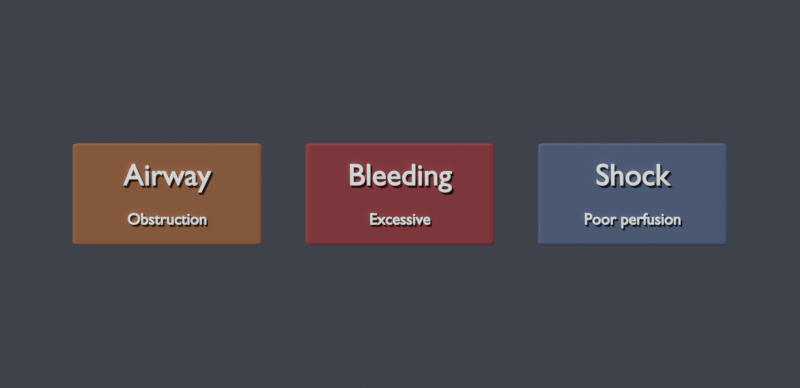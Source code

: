 # Source: three-killers.blend  (saved by Blender 5.1.30; exported with 4.5.12 LTS)
import bpy
from mathutils import Matrix  # noqa: F401  (used for matrix-valued properties, if any)

bpy.ops.wm.read_factory_settings(use_empty=True)
scene = bpy.context.scene
scene.name = 'Scene'

# ---- materials (node trees are filled in below, after node groups)
mat_card_0_mat = bpy.data.materials.new('card_0_mat')
mat_white_text = bpy.data.materials.new('white_text')
mat_card_1_mat = bpy.data.materials.new('card_1_mat')
mat_card_2_mat = bpy.data.materials.new('card_2_mat')

# ---- material node trees
mat_card_0_mat.use_nodes = True; mat_card_0_mat.node_tree.nodes.clear()
_N = mat_card_0_mat.node_tree.nodes; _L = mat_card_0_mat.node_tree.links
n0 = _N.new('ShaderNodeBsdfPrincipled'); n0.name = 'Principled BSDF'; n0.location = (-200, 100)
n0.inputs[0].default_value = (0.32, 0.12, 0.04, 1.0)
n0.inputs[2].default_value = 0.55
n0.inputs[27].default_value = (0.8, 0.3, 0.1, 1.0)
n1 = _N.new('ShaderNodeOutputMaterial'); n1.name = 'Material Output'; n1.location = (200, 100)
_L.new(n0.outputs[0], n1.inputs[0])
n1.is_active_output = True
mat_white_text.use_nodes = True; mat_white_text.node_tree.nodes.clear()
_N = mat_white_text.node_tree.nodes; _L = mat_white_text.node_tree.links
n0 = _N.new('ShaderNodeBsdfPrincipled'); n0.name = 'Principled BSDF'; n0.location = (-200, 100)
n0.inputs[0].default_value = (0.97, 0.97, 0.95, 1.0)
n0.inputs[2].default_value = 0.3
n1 = _N.new('ShaderNodeOutputMaterial'); n1.name = 'Material Output'; n1.location = (200, 100)
_L.new(n0.outputs[0], n1.inputs[0])
n1.is_active_output = True
mat_card_1_mat.use_nodes = True; mat_card_1_mat.node_tree.nodes.clear()
_N = mat_card_1_mat.node_tree.nodes; _L = mat_card_1_mat.node_tree.links
n0 = _N.new('ShaderNodeBsdfPrincipled'); n0.name = 'Principled BSDF'; n0.location = (-200, 100)
n0.inputs[0].default_value = (0.28, 0.032, 0.04, 1.0)
n0.inputs[2].default_value = 0.55
n0.inputs[27].default_value = (0.7, 0.08, 0.1, 1.0)
n1 = _N.new('ShaderNodeOutputMaterial'); n1.name = 'Material Output'; n1.location = (200, 100)
_L.new(n0.outputs[0], n1.inputs[0])
n1.is_active_output = True
mat_card_2_mat.use_nodes = True; mat_card_2_mat.node_tree.nodes.clear()
_N = mat_card_2_mat.node_tree.nodes; _L = mat_card_2_mat.node_tree.links
n0 = _N.new('ShaderNodeBsdfPrincipled'); n0.name = 'Principled BSDF'; n0.location = (-200, 100)
n0.inputs[0].default_value = (0.08, 0.12, 0.22, 1.0)
n0.inputs[2].default_value = 0.55
n0.inputs[27].default_value = (0.2, 0.3, 0.55, 1.0)
n1 = _N.new('ShaderNodeOutputMaterial'); n1.name = 'Material Output'; n1.location = (200, 100)
_L.new(n0.outputs[0], n1.inputs[0])
n1.is_active_output = True

# ---- world
world_world = bpy.data.worlds.new('World'); scene.world = world_world
world_world.use_nodes = True; world_world.node_tree.nodes.clear()
_N = world_world.node_tree.nodes; _L = world_world.node_tree.links
n0 = _N.new('ShaderNodeBackground'); n0.name = 'Background'; n0.location = (-200, 100)
n0.inputs[0].default_value = (0.05, 0.055, 0.07, 1.0)
n1 = _N.new('ShaderNodeOutputWorld'); n1.name = 'World Output'; n1.location = (200, 100)
_L.new(n0.outputs[0], n1.inputs[0])
n1.is_active_output = True

# ---- cameras
cam_cam = bpy.data.cameras.new('Cam')
cam_cam.type = 'ORTHO'
cam_cam.ortho_scale = 11.0

# ---- lights
light_key = bpy.data.lights.new('Key', 'SUN')
light_key.angle = 0.1396
light_key.energy = 3.0
light_fill = bpy.data.lights.new('Fill', 'SUN')
light_fill.angle = 0.2094
light_fill.energy = 1.0

# ---- meshes
me_card_0_box_mesh = bpy.data.meshes.new('card_0_box_mesh')
me_card_0_box_mesh.from_pydata([(-0.5, -0.5, -0.5), (0.5, -0.5, -0.5), (0.5, 0.5, -0.5), (-0.5, 0.5, -0.5), (-0.5, -0.5, 0.5), (0.5, -0.5, 0.5), (0.5, 0.5, 0.5), (-0.5, 0.5, 0.5)], [], [(0, 1, 2, 3), (7, 6, 5, 4), (4, 5, 1, 0), (5, 6, 2, 1), (6, 7, 3, 2), (7, 4, 0, 3)])
me_card_0_box_mesh.materials.append(mat_card_0_mat)
me_card_0_box_mesh.update()
me_card_1_box_mesh = bpy.data.meshes.new('card_1_box_mesh')
me_card_1_box_mesh.from_pydata([(-0.5, -0.5, -0.5), (0.5, -0.5, -0.5), (0.5, 0.5, -0.5), (-0.5, 0.5, -0.5), (-0.5, -0.5, 0.5), (0.5, -0.5, 0.5), (0.5, 0.5, 0.5), (-0.5, 0.5, 0.5)], [], [(0, 1, 2, 3), (7, 6, 5, 4), (4, 5, 1, 0), (5, 6, 2, 1), (6, 7, 3, 2), (7, 4, 0, 3)])
me_card_1_box_mesh.materials.append(mat_card_1_mat)
me_card_1_box_mesh.update()
me_card_2_box_mesh = bpy.data.meshes.new('card_2_box_mesh')
me_card_2_box_mesh.from_pydata([(-0.5, -0.5, -0.5), (0.5, -0.5, -0.5), (0.5, 0.5, -0.5), (-0.5, 0.5, -0.5), (-0.5, -0.5, 0.5), (0.5, -0.5, 0.5), (0.5, 0.5, 0.5), (-0.5, 0.5, 0.5)], [], [(0, 1, 2, 3), (7, 6, 5, 4), (4, 5, 1, 0), (5, 6, 2, 1), (6, 7, 3, 2), (7, 4, 0, 3)])
me_card_2_box_mesh.materials.append(mat_card_2_mat)
me_card_2_box_mesh.update()

# ---- curves / text
txt_card_0_t1_curve = bpy.data.curves.new('card_0_t1_curve', 'FONT')
txt_card_0_t1_curve.dimensions = '2D'
txt_card_0_t1_curve.body = 'Airway'
txt_card_0_t1_curve.materials.append(mat_white_text)
txt_card_0_t1_curve.extrude = 0.02
txt_card_0_t1_curve.bevel_depth = 0.004
txt_card_0_t1_curve.align_x = 'CENTER'
txt_card_0_t1_curve.align_y = 'CENTER'
txt_card_0_t1_curve.size = 0.42
txt_card_0_t2_curve = bpy.data.curves.new('card_0_t2_curve', 'FONT')
txt_card_0_t2_curve.dimensions = '2D'
txt_card_0_t2_curve.body = 'Obstruction'
txt_card_0_t2_curve.materials.append(mat_white_text)
txt_card_0_t2_curve.extrude = 0.015
txt_card_0_t2_curve.bevel_depth = 0.004
txt_card_0_t2_curve.align_x = 'CENTER'
txt_card_0_t2_curve.align_y = 'CENTER'
txt_card_0_t2_curve.size = 0.22
txt_card_1_t1_curve = bpy.data.curves.new('card_1_t1_curve', 'FONT')
txt_card_1_t1_curve.dimensions = '2D'
txt_card_1_t1_curve.body = 'Bleeding'
txt_card_1_t1_curve.materials.append(mat_white_text)
txt_card_1_t1_curve.extrude = 0.02
txt_card_1_t1_curve.bevel_depth = 0.004
txt_card_1_t1_curve.align_x = 'CENTER'
txt_card_1_t1_curve.align_y = 'CENTER'
txt_card_1_t1_curve.size = 0.42
txt_card_1_t2_curve = bpy.data.curves.new('card_1_t2_curve', 'FONT')
txt_card_1_t2_curve.dimensions = '2D'
txt_card_1_t2_curve.body = 'Excessive'
txt_card_1_t2_curve.materials.append(mat_white_text)
txt_card_1_t2_curve.extrude = 0.015
txt_card_1_t2_curve.bevel_depth = 0.004
txt_card_1_t2_curve.align_x = 'CENTER'
txt_card_1_t2_curve.align_y = 'CENTER'
txt_card_1_t2_curve.size = 0.22
txt_card_2_t1_curve = bpy.data.curves.new('card_2_t1_curve', 'FONT')
txt_card_2_t1_curve.dimensions = '2D'
txt_card_2_t1_curve.body = 'Shock'
txt_card_2_t1_curve.materials.append(mat_white_text)
txt_card_2_t1_curve.extrude = 0.02
txt_card_2_t1_curve.bevel_depth = 0.004
txt_card_2_t1_curve.align_x = 'CENTER'
txt_card_2_t1_curve.align_y = 'CENTER'
txt_card_2_t1_curve.size = 0.42
txt_card_2_t2_curve = bpy.data.curves.new('card_2_t2_curve', 'FONT')
txt_card_2_t2_curve.dimensions = '2D'
txt_card_2_t2_curve.body = 'Poor perfusion'
txt_card_2_t2_curve.materials.append(mat_white_text)
txt_card_2_t2_curve.extrude = 0.015
txt_card_2_t2_curve.bevel_depth = 0.004
txt_card_2_t2_curve.align_x = 'CENTER'
txt_card_2_t2_curve.align_y = 'CENTER'
txt_card_2_t2_curve.size = 0.22

# ---- objects
ob_card_0_box = bpy.data.objects.new('card_0_box', me_card_0_box_mesh)
ob_card_0_t1 = bpy.data.objects.new('card_0_t1', txt_card_0_t1_curve)
ob_card_0_t2 = bpy.data.objects.new('card_0_t2', txt_card_0_t2_curve)
ob_card_1_box = bpy.data.objects.new('card_1_box', me_card_1_box_mesh)
ob_card_1_t1 = bpy.data.objects.new('card_1_t1', txt_card_1_t1_curve)
ob_card_1_t2 = bpy.data.objects.new('card_1_t2', txt_card_1_t2_curve)
ob_card_2_box = bpy.data.objects.new('card_2_box', me_card_2_box_mesh)
ob_card_2_t1 = bpy.data.objects.new('card_2_t1', txt_card_2_t1_curve)
ob_card_2_t2 = bpy.data.objects.new('card_2_t2', txt_card_2_t2_curve)
ob_cam = bpy.data.objects.new('Cam', cam_cam)
ob_key = bpy.data.objects.new('Key', light_key)
ob_fill = bpy.data.objects.new('Fill', light_fill)

# ---- transforms, parenting, visibility, modifiers, constraints
ob_card_0_box.location = (-3.2, 0.0, 0.0)
ob_card_0_box.scale = (2.6, 0.4, 1.4)
_m = ob_card_0_box.modifiers.new('Bevel', 'BEVEL')
_m.width = 0.03
_m.width_pct = 0.03
_m.segments = 3
ob_card_0_t1.location = (-3.2, -0.22, 0.25)
ob_card_0_t1.rotation_euler = (1.571, 0.0, 0.0)
ob_card_0_t2.location = (-3.2, -0.22, -0.35)
ob_card_0_t2.rotation_euler = (1.571, 0.0, 0.0)
ob_card_1_box.location = (0.0, 0.0, 0.0)
ob_card_1_box.scale = (2.6, 0.4, 1.4)
_m = ob_card_1_box.modifiers.new('Bevel', 'BEVEL')
_m.width = 0.03
_m.width_pct = 0.03
_m.segments = 3
ob_card_1_t1.location = (0.0, -0.22, 0.25)
ob_card_1_t1.rotation_euler = (1.571, 0.0, 0.0)
ob_card_1_t2.location = (0.0, -0.22, -0.35)
ob_card_1_t2.rotation_euler = (1.571, 0.0, 0.0)
ob_card_2_box.location = (3.2, 0.0, 0.0)
ob_card_2_box.scale = (2.6, 0.4, 1.4)
_m = ob_card_2_box.modifiers.new('Bevel', 'BEVEL')
_m.width = 0.03
_m.width_pct = 0.03
_m.segments = 3
ob_card_2_t1.location = (3.2, -0.22, 0.25)
ob_card_2_t1.rotation_euler = (1.571, 0.0, 0.0)
ob_card_2_t2.location = (3.2, -0.22, -0.35)
ob_card_2_t2.rotation_euler = (1.571, 0.0, 0.0)
ob_cam.location = (0.0, -12.0, 0.0)
ob_cam.rotation_euler = (1.571, 0.0, 0.0)
ob_key.location = (0.0, 0.0, 0.0)
ob_key.rotation_euler = (0.9599, 0.0, -0.6109)
ob_fill.location = (0.0, 0.0, 0.0)
ob_fill.rotation_euler = (1.134, 0.0, 2.443)

# ---- collection membership
scene.collection.objects.link(ob_card_0_box)
scene.collection.objects.link(ob_card_0_t1)
scene.collection.objects.link(ob_card_0_t2)
scene.collection.objects.link(ob_card_1_box)
scene.collection.objects.link(ob_card_1_t1)
scene.collection.objects.link(ob_card_1_t2)
scene.collection.objects.link(ob_card_2_box)
scene.collection.objects.link(ob_card_2_t1)
scene.collection.objects.link(ob_card_2_t2)
scene.collection.objects.link(ob_cam)
scene.collection.objects.link(ob_key)
scene.collection.objects.link(ob_fill)

# ---- scene / render settings (as saved in the file)
scene.camera = ob_cam
scene.frame_start = 1; scene.frame_end = 72; scene.frame_set(1)
scene.render.engine = 'BLENDER_EEVEE_NEXT'
scene.render.resolution_x = 1280
scene.render.resolution_y = 620
scene.render.bake_bias = 0.0
scene.render.bake_samples = 0
scene.cycles.sampling_pattern = 'TABULATED_SOBOL'
scene.eevee.use_volume_custom_range = False
scene.view_settings.view_transform = 'Standard'
bpy.context.view_layer.update()
